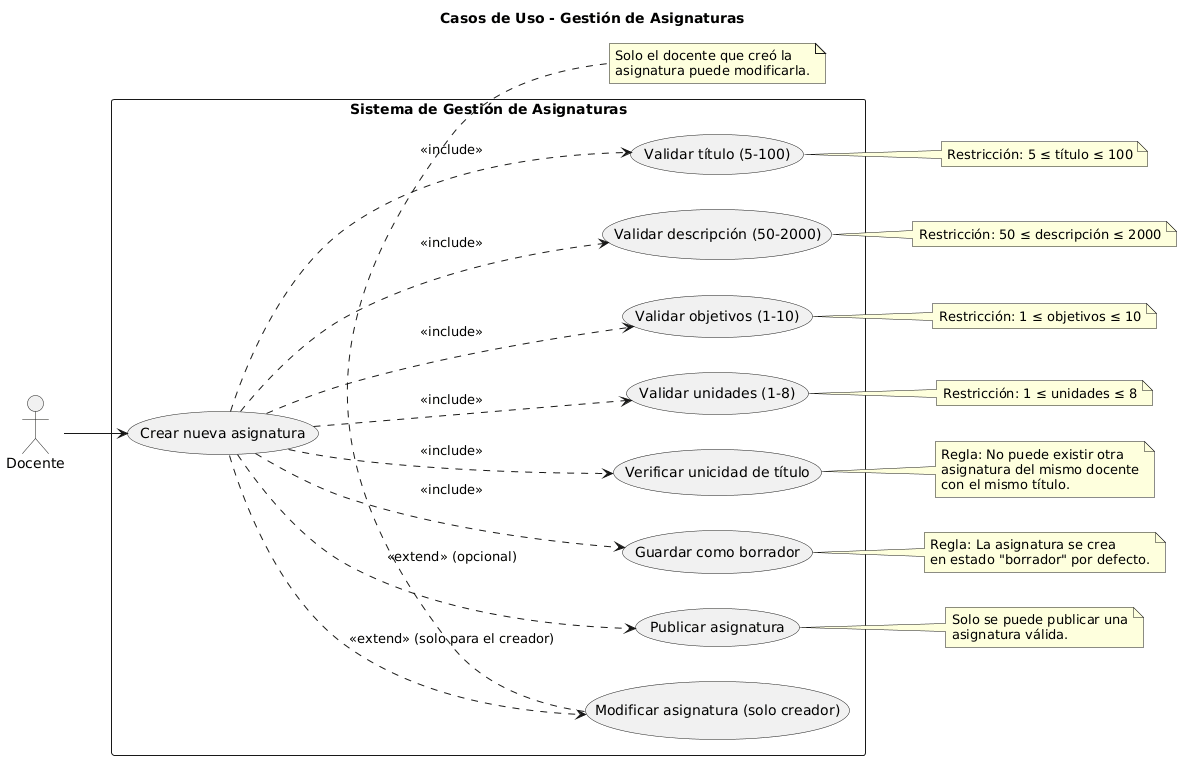

The diagram above was rendered by PlantUML. Its source (embedded in the PNG):
@startuml
title Casos de Uso - Gestión de Asignaturas

left to right direction
actor "Docente" as D

rectangle "Sistema de Gestión de Asignaturas" {
  usecase "Crear nueva asignatura" as UC1
  usecase "Validar título (5-100)" as UC2
  usecase "Validar descripción (50-2000)" as UC3
  usecase "Validar objetivos (1-10)" as UC4
  usecase "Validar unidades (1-8)" as UC5
  usecase "Verificar unicidad de título" as UC6
  usecase "Guardar como borrador" as UC7
  usecase "Publicar asignatura" as UC8
  usecase "Modificar asignatura (solo creador)" as UC9
}

D --> UC1
UC1 ..> UC2 : <<include>>
UC1 ..> UC3 : <<include>>
UC1 ..> UC4 : <<include>>
UC1 ..> UC5 : <<include>>
UC1 ..> UC6 : <<include>>
UC1 ..> UC7 : <<include>>
UC1 ..> UC8 : <<extend>> (opcional)
UC1 ..> UC9 : <<extend>> (solo para el creador)

note right of UC2
  Restricción: 5 ≤ título ≤ 100
end note

note right of UC3
  Restricción: 50 ≤ descripción ≤ 2000
end note

note right of UC4
  Restricción: 1 ≤ objetivos ≤ 10
end note

note right of UC5
  Restricción: 1 ≤ unidades ≤ 8
end note

note right of UC6
  Regla: No puede existir otra
  asignatura del mismo docente
  con el mismo título.
end note

note right of UC7
  Regla: La asignatura se crea
  en estado "borrador" por defecto.
end note

note right of UC8
  Solo se puede publicar una
  asignatura válida.
end note

note bottom of UC9
  Solo el docente que creó la
  asignatura puede modificarla.
end note
@enduml